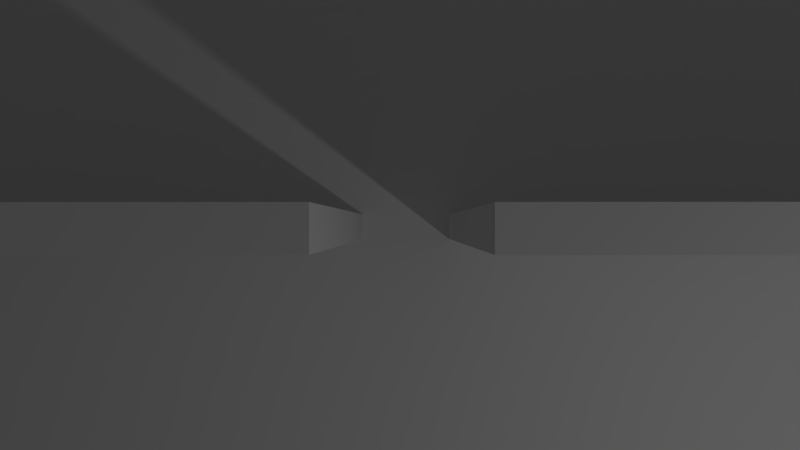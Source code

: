 # Source: NOtarget_v3.blend  (saved by Blender 2.69.0; exported with 4.5.12 LTS)
import bpy
from mathutils import Matrix  # noqa: F401  (used for matrix-valued properties, if any)

bpy.ops.wm.read_factory_settings(use_empty=True)
scene = bpy.context.scene
scene.name = 'Scene'

# ---- collections
col_collection_1 = bpy.data.collections.new('Collection 1'); scene.collection.children.link(col_collection_1)

# ---- world
world_world = bpy.data.worlds.new('World'); scene.world = world_world
world_world.color = (0.05088, 0.05088, 0.05088)
world_world.use_sun_shadow = False
world_world.sun_shadow_jitter_overblur = 0.0
world_world.cycles.sampling_method = 'MANUAL'
world_world.cycles.sample_map_resolution = 256

# ---- cameras
cam_camera = bpy.data.cameras.new('Camera')
cam_camera.clip_end = 100.0
cam_camera.lens = 35.0
cam_camera.sensor_width = 32.0
cam_camera.sensor_height = 18.0
cam_camera.ortho_scale = 7.314
cam_camera.dof.focus_distance = 0.0
cam_camera.dof.aperture_fstop = 128.0

# ---- lights
light_lamp = bpy.data.lights.new('Lamp', 'POINT')
light_lamp.transmission_factor = 0.0
light_lamp.cutoff_distance = 30.0
light_lamp.energy = 100.0
light_lamp.shadow_buffer_clip_start = 1.001
light_lamp.shadow_soft_size = 0.1
light_lamp.shadow_maximum_resolution = 0.006
light_lamp.use_absolute_resolution = True
light_lamp.cycles.use_multiple_importance_sampling = False

# ---- meshes
me_cube_004 = bpy.data.meshes.new('Cube.004')
me_cube_004.from_pydata([(-1.0, -1.0, -1.0), (-1.0, 1.0, -1.0), (1.0, 1.0, -1.0), (1.0, -1.0, -1.0), (-1.0, -1.0, 1.0), (-1.0, 1.0, 1.0), (1.0, 1.0, 1.0), (1.0, -1.0, 1.0)], [], [(4, 5, 1, 0), (5, 6, 2, 1), (6, 7, 3, 2), (7, 4, 0, 3), (0, 1, 2, 3), (7, 6, 5, 4)])
me_cube_004.use_remesh_preserve_volume = False
me_cube_004.use_remesh_preserve_attributes = False
me_cube_004.use_mirror_vertex_groups = False
me_cube_004.update()
me_cube_002 = bpy.data.meshes.new('Cube.002')
me_cube_002.from_pydata([(-4.0, -0.1, -2.0), (-4.0, 0.1, -2.0), (4.0, 0.1, -2.0), (4.0, -0.1, -2.0), (-4.0, -0.1, 2.0), (-4.0, 0.1, 2.0), (4.0, 0.1, 2.0), (4.0, -0.1, 2.0)], [], [(4, 5, 1, 0), (5, 6, 2, 1), (6, 7, 3, 2), (7, 4, 0, 3), (0, 1, 2, 3), (7, 6, 5, 4)])
me_cube_002.use_remesh_preserve_volume = False
me_cube_002.use_remesh_preserve_attributes = False
me_cube_002.use_mirror_vertex_groups = False
me_cube_002.update()
me_cube_001 = bpy.data.meshes.new('Cube.001')
me_cube_001.from_pydata([(-4.0, -0.1, -2.0), (-4.0, 0.1, -2.0), (4.0, 0.1, -2.0), (4.0, -0.1, -2.0), (-4.0, -0.1, 2.0), (-4.0, 0.1, 2.0), (4.0, 0.1, 2.0), (4.0, -0.1, 2.0)], [], [(4, 5, 1, 0), (5, 6, 2, 1), (6, 7, 3, 2), (7, 4, 0, 3), (0, 1, 2, 3), (7, 6, 5, 4)])
me_cube_001.use_remesh_preserve_volume = False
me_cube_001.use_remesh_preserve_attributes = False
me_cube_001.use_mirror_vertex_groups = False
me_cube_001.update()
me_cube = bpy.data.meshes.new('Cube')
me_cube.from_pydata([(10.0, 10.0, -0.15), (10.0, -10.0, -0.15), (-10.0, -10.0, -0.15), (-10.0, 10.0, -0.15), (10.0, 10.0, 0.15), (10.0, -10.0, 0.15), (-10.0, -10.0, 0.15), (-10.0, 10.0, 0.15)], [], [(0, 1, 2, 3), (4, 7, 6, 5), (0, 4, 5, 1), (1, 5, 6, 2), (2, 6, 7, 3), (4, 0, 3, 7)])
me_cube.use_remesh_preserve_volume = False
me_cube.use_remesh_preserve_attributes = False
me_cube.use_mirror_vertex_groups = False
me_cube.update()

# ---- objects
ob_backwall = bpy.data.objects.new('BackWall', me_cube_004)
ob_leftwall = bpy.data.objects.new('LeftWall', me_cube_002)
ob_rightwall = bpy.data.objects.new('RightWall', me_cube_001)
ob_ground = bpy.data.objects.new('Ground', me_cube)
ob_lamp = bpy.data.objects.new('Lamp', light_lamp)
ob_secondarycamera = bpy.data.objects.new('SecondaryCamera', cam_camera)

# ---- transforms, parenting, visibility, modifiers, constraints
ob_backwall.location = (0.0, 8.5, 2.0)
ob_backwall.scale = (10.0, 0.15, 2.0)
ob_backwall.lineart.crease_threshold = 0.0
ob_leftwall.location = (-4.35, 4.0, 2.0)
ob_leftwall.lineart.crease_threshold = 0.0
ob_rightwall.location = (4.35, 4.0, 2.0)
ob_rightwall.lineart.crease_threshold = 0.0
ob_ground.location = (0.0, 0.0, 0.0)
ob_ground.lock_rotations_4d = False
ob_ground.empty_display_type = 'ARROWS'
ob_ground.lineart.crease_threshold = 0.0
ob_lamp.location = (4.076, 1.005, 5.904)
ob_lamp.rotation_euler = (0.6503, 0.05522, 1.866)
ob_lamp.lock_rotations_4d = False
ob_lamp.empty_display_type = 'ARROWS'
ob_lamp.color = (0.0, 0.0, 0.0, 0.0)
ob_lamp.lineart.crease_threshold = 0.0
ob_secondarycamera.location = (0.02864, 4.013, 7.295)
ob_secondarycamera.rotation_euler = (0.0, 0.01082, 0.0)
ob_secondarycamera.lock_rotations_4d = False
ob_secondarycamera.empty_display_type = 'ARROWS'
ob_secondarycamera.color = (0.0, 0.0, 0.0, 0.0)
ob_secondarycamera.display_type = 'WIRE'
ob_secondarycamera.lineart.crease_threshold = 0.0

# ---- collection membership
col_collection_1.objects.link(ob_backwall)
col_collection_1.objects.link(ob_leftwall)
col_collection_1.objects.link(ob_rightwall)
col_collection_1.objects.link(ob_ground)
col_collection_1.objects.link(ob_lamp)
col_collection_1.objects.link(ob_secondarycamera)

# ---- scene / render settings (as saved in the file)
scene.camera = ob_secondarycamera
scene.frame_start = 1; scene.frame_end = 250; scene.frame_set(1)
scene.render.engine = 'BLENDER_EEVEE_NEXT'
scene.render.image_settings.compression = 90
scene.render.resolution_percentage = 50
scene.render.dither_intensity = 0.0
scene.cycles.use_denoising = False
scene.cycles.samples = 10
scene.cycles.sampling_pattern = 'TABULATED_SOBOL'
scene.cycles.light_sampling_threshold = 0.0
scene.cycles.use_adaptive_sampling = False
scene.cycles.use_light_tree = False
scene.cycles.blur_glossy = 0.0
scene.cycles.volume_bounces = 1
scene.cycles.pixel_filter_type = 'GAUSSIAN'
scene.cycles.sample_clamp_indirect = 0.0
scene.view_settings.view_transform = 'Standard'
bpy.context.view_layer.update()
